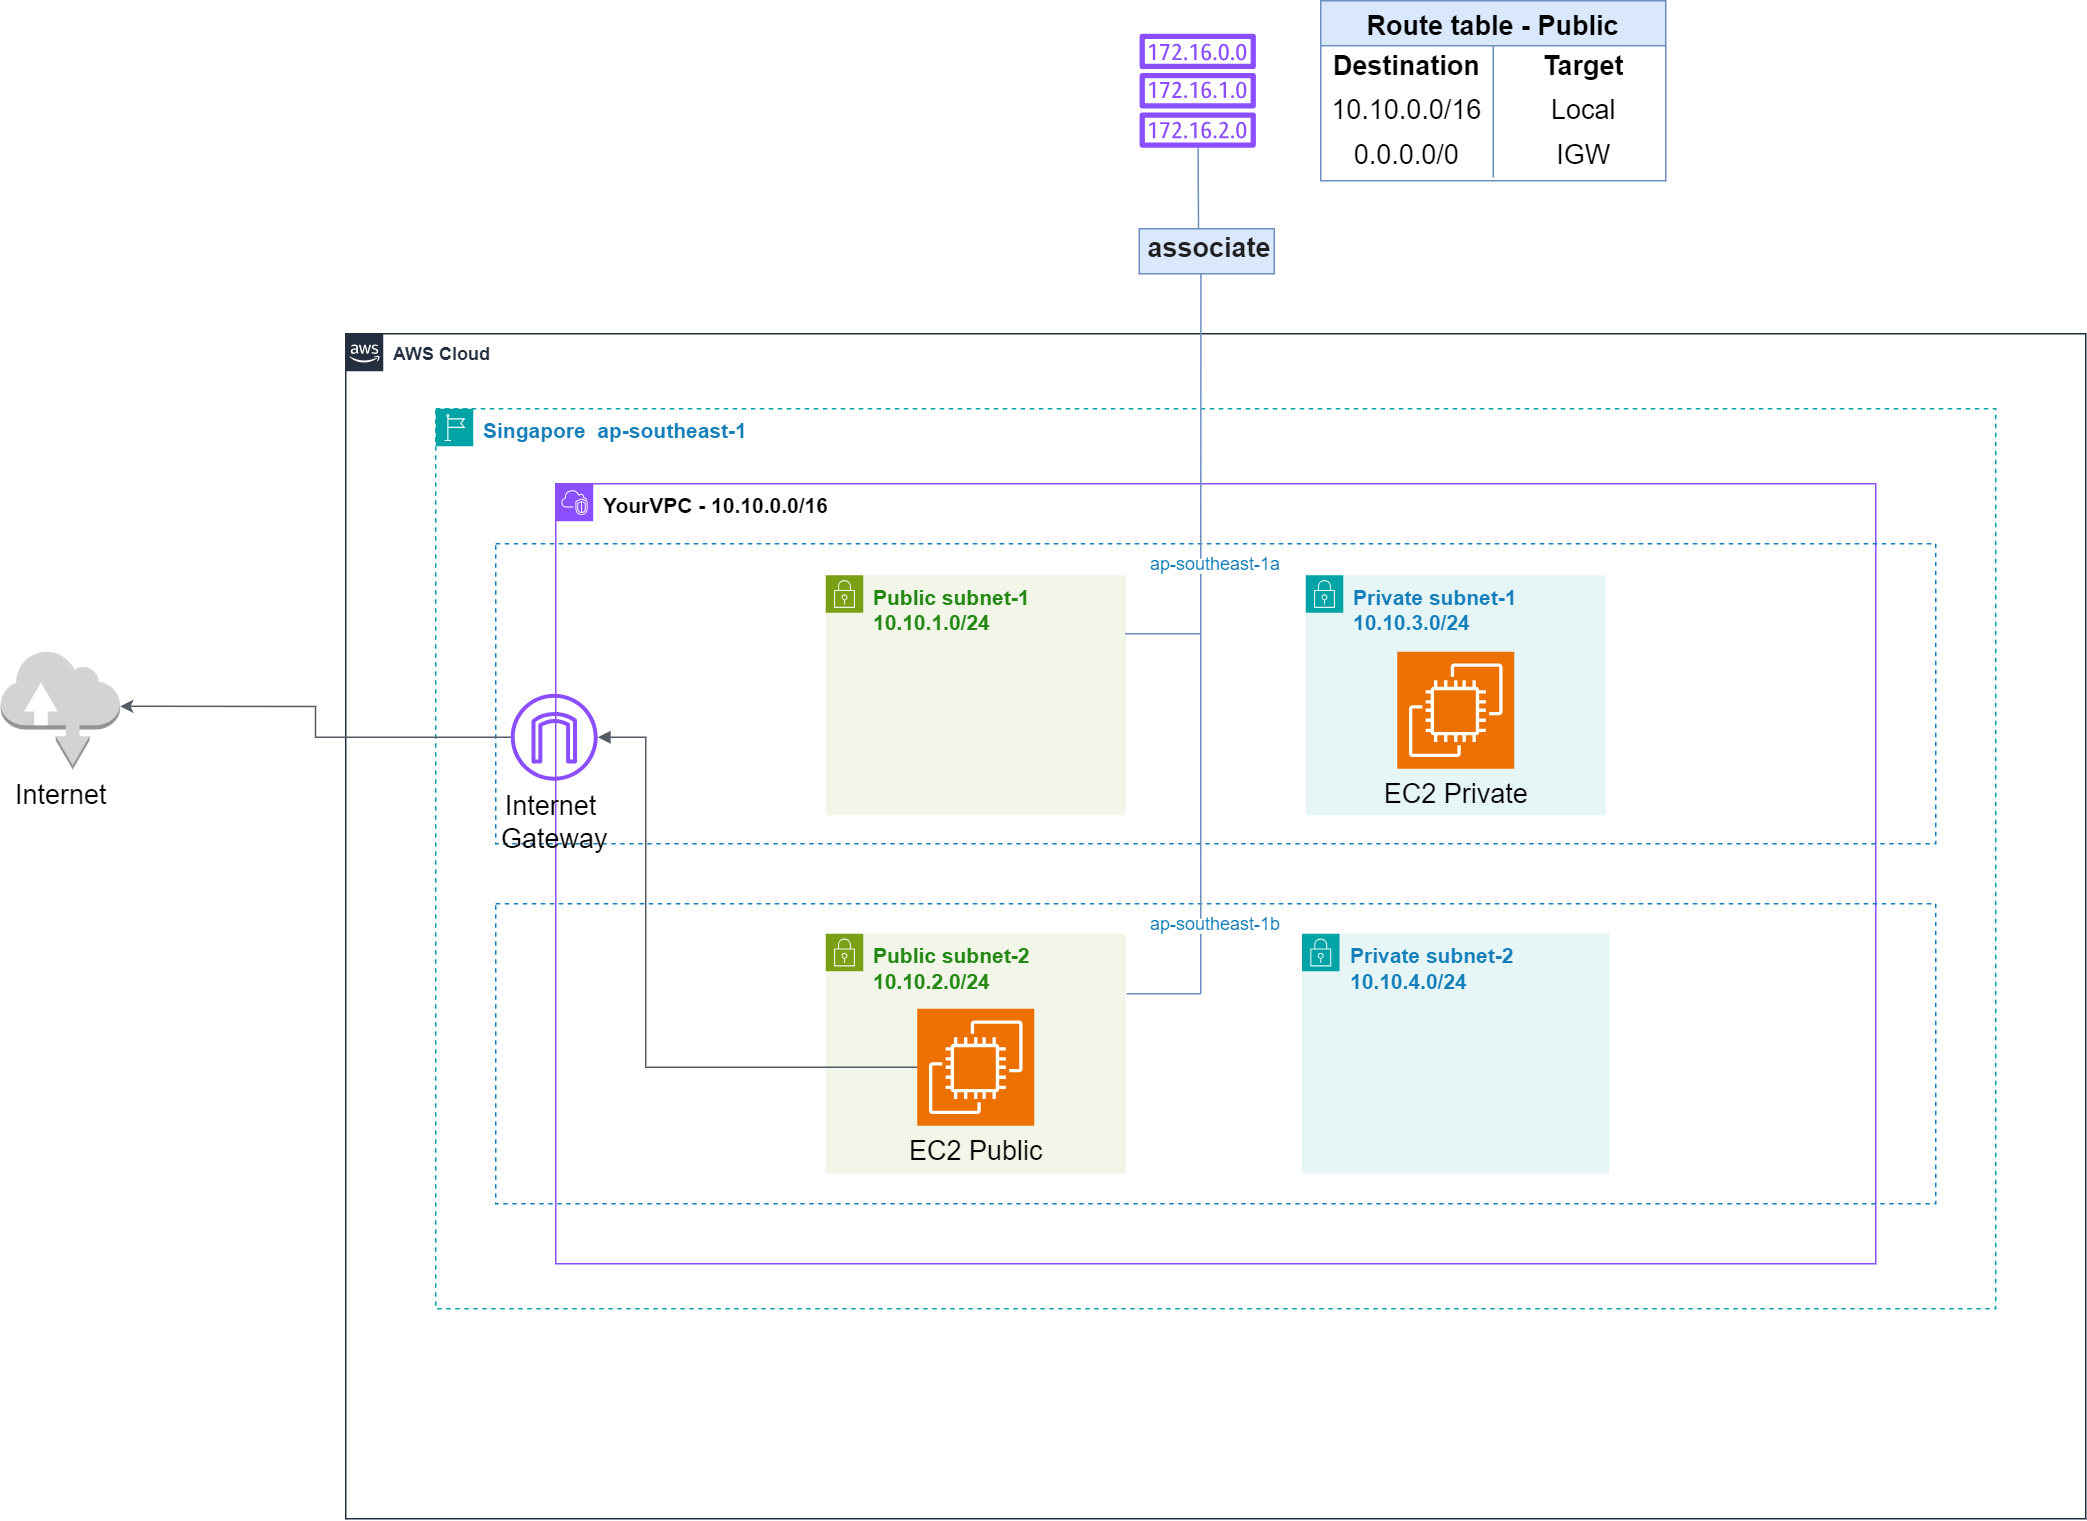

The diagram above was exported from draw.io. Its source (the exported page's mxGraphModel, read from the mxfile embedded in the PNG):
<mxGraphModel dx="2350" dy="2035" grid="1" gridSize="10" guides="1" tooltips="1" connect="1" arrows="1" fold="1" page="1" pageScale="1" pageWidth="850" pageHeight="1100" background="#FFFFFF" math="0" shadow="0">
  <root>
    <mxCell id="0" />
    <mxCell id="1" parent="0" />
    <mxCell id="30UKMFwqFK2uwgnN-NES-1" value="&lt;b&gt;&lt;font style=&quot;font-size: 14px;&quot;&gt;Singapore&amp;nbsp; ap-southeast-1&lt;/font&gt;&lt;/b&gt;" style="points=[[0,0],[0.25,0],[0.5,0],[0.75,0],[1,0],[1,0.25],[1,0.5],[1,0.75],[1,1],[0.75,1],[0.5,1],[0.25,1],[0,1],[0,0.75],[0,0.5],[0,0.25]];outlineConnect=0;gradientColor=none;html=1;whiteSpace=wrap;fontSize=12;fontStyle=0;container=1;pointerEvents=0;collapsible=0;recursiveResize=0;shape=mxgraph.aws4.group;grIcon=mxgraph.aws4.group_region;strokeColor=#00A4A6;fillColor=none;verticalAlign=top;align=left;spacingLeft=30;fontColor=#147EBA;dashed=1;" parent="1" vertex="1">
      <mxGeometry x="60" y="190" width="1040" height="600" as="geometry" />
    </mxCell>
    <mxCell id="LE5Qw2g-XUQVOYbOH2v8-2" value="&lt;font size=&quot;1&quot; color=&quot;#000000&quot;&gt;&lt;b style=&quot;font-size: 14px;&quot;&gt;YourVPC - 10.10.0.0/16&lt;/b&gt;&lt;/font&gt;" style="points=[[0,0],[0.25,0],[0.5,0],[0.75,0],[1,0],[1,0.25],[1,0.5],[1,0.75],[1,1],[0.75,1],[0.5,1],[0.25,1],[0,1],[0,0.75],[0,0.5],[0,0.25]];outlineConnect=0;gradientColor=none;html=1;whiteSpace=wrap;fontSize=12;fontStyle=0;container=1;pointerEvents=0;collapsible=0;recursiveResize=0;shape=mxgraph.aws4.group;grIcon=mxgraph.aws4.group_vpc2;strokeColor=#8C4FFF;fillColor=none;verticalAlign=top;align=left;spacingLeft=30;fontColor=#AAB7B8;dashed=0;" parent="1" vertex="1">
      <mxGeometry x="140" y="240" width="880" height="520" as="geometry" />
    </mxCell>
    <mxCell id="LE5Qw2g-XUQVOYbOH2v8-1" value="ap-southeast-1a" style="fillColor=none;strokeColor=#147EBA;dashed=1;verticalAlign=top;fontStyle=0;fontColor=#147EBA;whiteSpace=wrap;html=1;" parent="LE5Qw2g-XUQVOYbOH2v8-2" vertex="1">
      <mxGeometry x="-40" y="40" width="960" height="200" as="geometry" />
    </mxCell>
    <mxCell id="LE5Qw2g-XUQVOYbOH2v8-3" value="ap-southeast-1b" style="fillColor=none;strokeColor=#147EBA;dashed=1;verticalAlign=top;fontStyle=0;fontColor=#147EBA;whiteSpace=wrap;html=1;" parent="LE5Qw2g-XUQVOYbOH2v8-2" vertex="1">
      <mxGeometry x="-40" y="280" width="960" height="200" as="geometry" />
    </mxCell>
    <mxCell id="LE5Qw2g-XUQVOYbOH2v8-4" value="&lt;b style=&quot;font-size: 14px;&quot;&gt;Private subnet-1&lt;br&gt;10.10.3.0/24&lt;/b&gt;" style="points=[[0,0],[0.25,0],[0.5,0],[0.75,0],[1,0],[1,0.25],[1,0.5],[1,0.75],[1,1],[0.75,1],[0.5,1],[0.25,1],[0,1],[0,0.75],[0,0.5],[0,0.25]];outlineConnect=0;gradientColor=none;html=1;whiteSpace=wrap;fontSize=12;fontStyle=0;container=1;pointerEvents=0;collapsible=0;recursiveResize=0;shape=mxgraph.aws4.group;grIcon=mxgraph.aws4.group_security_group;grStroke=0;strokeColor=#00A4A6;fillColor=#E6F6F7;verticalAlign=top;align=left;spacingLeft=30;fontColor=#147EBA;dashed=0;" parent="LE5Qw2g-XUQVOYbOH2v8-2" vertex="1">
      <mxGeometry x="500" y="61" width="200" height="160" as="geometry" />
    </mxCell>
    <mxCell id="LE5Qw2g-XUQVOYbOH2v8-5" value="&lt;b style=&quot;font-size: 14px;&quot;&gt;Public subnet-1&lt;br&gt;10.10.1.0/24&lt;/b&gt;" style="points=[[0,0],[0.25,0],[0.5,0],[0.75,0],[1,0],[1,0.25],[1,0.5],[1,0.75],[1,1],[0.75,1],[0.5,1],[0.25,1],[0,1],[0,0.75],[0,0.5],[0,0.25]];outlineConnect=0;gradientColor=none;html=1;whiteSpace=wrap;fontSize=12;fontStyle=0;container=1;pointerEvents=0;collapsible=0;recursiveResize=0;shape=mxgraph.aws4.group;grIcon=mxgraph.aws4.group_security_group;grStroke=0;strokeColor=#7AA116;fillColor=#F2F6E8;verticalAlign=top;align=left;spacingLeft=30;fontColor=#248814;dashed=0;" parent="LE5Qw2g-XUQVOYbOH2v8-2" vertex="1">
      <mxGeometry x="180" y="61" width="200" height="160" as="geometry" />
    </mxCell>
    <mxCell id="LE5Qw2g-XUQVOYbOH2v8-6" value="&lt;b style=&quot;font-size: 14px;&quot;&gt;Public subnet-2&lt;br&gt;10.10.2.0/24&lt;/b&gt;" style="points=[[0,0],[0.25,0],[0.5,0],[0.75,0],[1,0],[1,0.25],[1,0.5],[1,0.75],[1,1],[0.75,1],[0.5,1],[0.25,1],[0,1],[0,0.75],[0,0.5],[0,0.25]];outlineConnect=0;gradientColor=none;html=1;whiteSpace=wrap;fontSize=12;fontStyle=0;container=1;pointerEvents=0;collapsible=0;recursiveResize=0;shape=mxgraph.aws4.group;grIcon=mxgraph.aws4.group_security_group;grStroke=0;strokeColor=#7AA116;fillColor=#F2F6E8;verticalAlign=top;align=left;spacingLeft=30;fontColor=#248814;dashed=0;" parent="LE5Qw2g-XUQVOYbOH2v8-2" vertex="1">
      <mxGeometry x="180" y="300" width="200" height="160" as="geometry" />
    </mxCell>
    <mxCell id="LE5Qw2g-XUQVOYbOH2v8-7" value="&lt;b style=&quot;font-size: 14px;&quot;&gt;Private subnet-2&lt;br&gt;10.10.4.0/24&lt;/b&gt;" style="points=[[0,0],[0.25,0],[0.5,0],[0.75,0],[1,0],[1,0.25],[1,0.5],[1,0.75],[1,1],[0.75,1],[0.5,1],[0.25,1],[0,1],[0,0.75],[0,0.5],[0,0.25]];outlineConnect=0;gradientColor=none;html=1;whiteSpace=wrap;fontSize=12;fontStyle=0;container=1;pointerEvents=0;collapsible=0;recursiveResize=0;shape=mxgraph.aws4.group;grIcon=mxgraph.aws4.group_security_group;grStroke=0;strokeColor=#00A4A6;fillColor=#E6F6F7;verticalAlign=top;align=left;spacingLeft=30;fontColor=#147EBA;dashed=0;" parent="LE5Qw2g-XUQVOYbOH2v8-2" vertex="1">
      <mxGeometry x="497.5" y="300" width="205" height="160" as="geometry" />
    </mxCell>
    <mxCell id="LE5Qw2g-XUQVOYbOH2v8-14" value="EC2 Private" style="sketch=0;points=[[0,0,0],[0.25,0,0],[0.5,0,0],[0.75,0,0],[1,0,0],[0,1,0],[0.25,1,0],[0.5,1,0],[0.75,1,0],[1,1,0],[0,0.25,0],[0,0.5,0],[0,0.75,0],[1,0.25,0],[1,0.5,0],[1,0.75,0]];outlineConnect=0;fontColor=#000000;fillColor=#ED7100;strokeColor=#ffffff;dashed=0;verticalLabelPosition=bottom;verticalAlign=top;align=center;html=1;fontSize=18;fontStyle=0;aspect=fixed;shape=mxgraph.aws4.resourceIcon;resIcon=mxgraph.aws4.ec2;" parent="LE5Qw2g-XUQVOYbOH2v8-2" vertex="1">
      <mxGeometry x="561" y="112" width="78" height="78" as="geometry" />
    </mxCell>
    <mxCell id="LE5Qw2g-XUQVOYbOH2v8-15" value="Internet&amp;nbsp;&lt;br style=&quot;font-size: 18px;&quot;&gt;Gateway" style="sketch=0;outlineConnect=0;fontColor=#000000;gradientColor=none;fillColor=#8C4FFF;strokeColor=none;dashed=0;verticalLabelPosition=bottom;verticalAlign=top;align=center;html=1;fontSize=18;fontStyle=0;aspect=fixed;pointerEvents=1;shape=mxgraph.aws4.internet_gateway;" parent="LE5Qw2g-XUQVOYbOH2v8-2" vertex="1">
      <mxGeometry x="-30" y="140" width="58" height="58" as="geometry" />
    </mxCell>
    <mxCell id="LE5Qw2g-XUQVOYbOH2v8-13" value="EC2 Public" style="sketch=0;points=[[0,0,0],[0.25,0,0],[0.5,0,0],[0.75,0,0],[1,0,0],[0,1,0],[0.25,1,0],[0.5,1,0],[0.75,1,0],[1,1,0],[0,0.25,0],[0,0.5,0],[0,0.75,0],[1,0.25,0],[1,0.5,0],[1,0.75,0]];outlineConnect=0;fontColor=#000000;fillColor=#ED7100;strokeColor=#ffffff;dashed=0;verticalLabelPosition=bottom;verticalAlign=top;align=center;html=1;fontSize=18;fontStyle=0;aspect=fixed;shape=mxgraph.aws4.resourceIcon;resIcon=mxgraph.aws4.ec2;" parent="LE5Qw2g-XUQVOYbOH2v8-2" vertex="1">
      <mxGeometry x="241" y="350" width="78" height="78" as="geometry" />
    </mxCell>
    <mxCell id="rHu1s7uzJ1YM-rubmary-3" value="" style="endArrow=none;html=1;rounded=0;fillColor=#dae8fc;strokeColor=#6c8ebf;startFill=0;endFill=0;entryX=0.49;entryY=0.1;entryDx=0;entryDy=0;entryPerimeter=0;" parent="LE5Qw2g-XUQVOYbOH2v8-2" edge="1">
      <mxGeometry width="50" height="50" relative="1" as="geometry">
        <mxPoint x="430.02666666666664" y="50" as="sourcePoint" />
        <mxPoint x="430" y="10" as="targetPoint" />
        <Array as="points" />
      </mxGeometry>
    </mxCell>
    <mxCell id="rHu1s7uzJ1YM-rubmary-29" value="" style="edgeStyle=orthogonalEdgeStyle;html=1;endArrow=none;elbow=vertical;startArrow=block;startFill=1;strokeColor=#545B64;rounded=0;entryX=0;entryY=0.5;entryDx=0;entryDy=0;entryPerimeter=0;" parent="LE5Qw2g-XUQVOYbOH2v8-2" source="LE5Qw2g-XUQVOYbOH2v8-15" target="LE5Qw2g-XUQVOYbOH2v8-13" edge="1">
      <mxGeometry width="100" relative="1" as="geometry">
        <mxPoint x="140" y="390" as="sourcePoint" />
        <mxPoint x="230" y="390" as="targetPoint" />
        <Array as="points">
          <mxPoint x="60" y="169" />
          <mxPoint x="60" y="389" />
        </Array>
      </mxGeometry>
    </mxCell>
    <mxCell id="LE5Qw2g-XUQVOYbOH2v8-9" value="&lt;b&gt;AWS Cloud&lt;/b&gt;" style="points=[[0,0],[0.25,0],[0.5,0],[0.75,0],[1,0],[1,0.25],[1,0.5],[1,0.75],[1,1],[0.75,1],[0.5,1],[0.25,1],[0,1],[0,0.75],[0,0.5],[0,0.25]];outlineConnect=0;gradientColor=none;html=1;whiteSpace=wrap;fontSize=12;fontStyle=0;container=1;pointerEvents=0;collapsible=0;recursiveResize=0;shape=mxgraph.aws4.group;grIcon=mxgraph.aws4.group_aws_cloud_alt;strokeColor=#232F3E;fillColor=none;verticalAlign=top;align=left;spacingLeft=30;fontColor=#232F3E;dashed=0;" parent="1" vertex="1">
      <mxGeometry y="140" width="1160" height="790" as="geometry" />
    </mxCell>
    <mxCell id="rHu1s7uzJ1YM-rubmary-2" value="" style="endArrow=none;html=1;rounded=0;fillColor=#dae8fc;strokeColor=#6c8ebf;startFill=0;endFill=0;" parent="LE5Qw2g-XUQVOYbOH2v8-9" edge="1">
      <mxGeometry width="50" height="50" relative="1" as="geometry">
        <mxPoint x="570" y="200" as="sourcePoint" />
        <mxPoint x="570" y="160" as="targetPoint" />
        <Array as="points" />
      </mxGeometry>
    </mxCell>
    <mxCell id="rHu1s7uzJ1YM-rubmary-5" value="" style="endArrow=none;html=1;rounded=0;fillColor=#dae8fc;strokeColor=#6c8ebf;startFill=0;endFill=0;entryX=0.457;entryY=0.997;entryDx=0;entryDy=0;entryPerimeter=0;" parent="LE5Qw2g-XUQVOYbOH2v8-9" target="KapvX8P4VdWnfXhFxTVG-3" edge="1">
      <mxGeometry width="50" height="50" relative="1" as="geometry">
        <mxPoint x="570.03" y="110" as="sourcePoint" />
        <mxPoint x="570" y="-30" as="targetPoint" />
        <Array as="points" />
      </mxGeometry>
    </mxCell>
    <mxCell id="rHu1s7uzJ1YM-rubmary-7" value="" style="endArrow=none;html=1;rounded=0;fillColor=#dae8fc;strokeColor=#6c8ebf;startFill=0;endFill=0;exitX=0.437;exitY=0.3;exitDx=0;exitDy=0;exitPerimeter=0;" parent="LE5Qw2g-XUQVOYbOH2v8-9" source="LE5Qw2g-XUQVOYbOH2v8-1" edge="1">
      <mxGeometry width="50" height="50" relative="1" as="geometry">
        <mxPoint x="550" y="230" as="sourcePoint" />
        <mxPoint x="570" y="200" as="targetPoint" />
        <Array as="points" />
      </mxGeometry>
    </mxCell>
    <mxCell id="rHu1s7uzJ1YM-rubmary-8" value="" style="endArrow=none;html=1;rounded=0;fillColor=#dae8fc;strokeColor=#6c8ebf;startFill=0;endFill=0;" parent="LE5Qw2g-XUQVOYbOH2v8-9" edge="1">
      <mxGeometry width="50" height="50" relative="1" as="geometry">
        <mxPoint x="570" y="440" as="sourcePoint" />
        <mxPoint x="570" y="400" as="targetPoint" />
        <Array as="points" />
      </mxGeometry>
    </mxCell>
    <mxCell id="rHu1s7uzJ1YM-rubmary-9" value="" style="endArrow=none;html=1;rounded=0;fillColor=#dae8fc;strokeColor=#6c8ebf;startFill=0;endFill=0;" parent="LE5Qw2g-XUQVOYbOH2v8-9" edge="1">
      <mxGeometry width="50" height="50" relative="1" as="geometry">
        <mxPoint x="570" y="390" as="sourcePoint" />
        <mxPoint x="570" y="350" as="targetPoint" />
        <Array as="points" />
      </mxGeometry>
    </mxCell>
    <mxCell id="rHu1s7uzJ1YM-rubmary-10" value="" style="endArrow=none;html=1;rounded=0;fillColor=#dae8fc;strokeColor=#6c8ebf;startFill=0;endFill=0;" parent="LE5Qw2g-XUQVOYbOH2v8-9" edge="1">
      <mxGeometry width="50" height="50" relative="1" as="geometry">
        <mxPoint x="570" y="350" as="sourcePoint" />
        <mxPoint x="570" y="200" as="targetPoint" />
        <Array as="points" />
      </mxGeometry>
    </mxCell>
    <mxCell id="rHu1s7uzJ1YM-rubmary-11" value="" style="endArrow=none;html=1;rounded=0;fillColor=#dae8fc;strokeColor=#6c8ebf;startFill=0;endFill=0;exitX=0.438;exitY=0.3;exitDx=0;exitDy=0;exitPerimeter=0;" parent="LE5Qw2g-XUQVOYbOH2v8-9" source="LE5Qw2g-XUQVOYbOH2v8-3" edge="1">
      <mxGeometry width="50" height="50" relative="1" as="geometry">
        <mxPoint x="550" y="470" as="sourcePoint" />
        <mxPoint x="570" y="440" as="targetPoint" />
        <Array as="points" />
      </mxGeometry>
    </mxCell>
    <mxCell id="LE5Qw2g-XUQVOYbOH2v8-16" value="Internet" style="outlineConnect=0;dashed=0;verticalLabelPosition=bottom;verticalAlign=top;align=center;html=1;shape=mxgraph.aws3.internet;fillColor=#D2D3D3;gradientColor=none;fontColor=#000000;fontSize=18;" parent="1" vertex="1">
      <mxGeometry x="-230" y="351" width="79.5" height="79.5" as="geometry" />
    </mxCell>
    <mxCell id="QG1RQ42jvlRSl4ObQS-o-1" value="Route table - Public" style="shape=table;startSize=30;container=1;collapsible=0;childLayout=tableLayout;fixedRows=1;rowLines=0;fontStyle=1;strokeColor=#6c8ebf;fontSize=18;fillColor=#dae8fc;" parent="1" vertex="1">
      <mxGeometry x="650" y="-82" width="230" height="120" as="geometry" />
    </mxCell>
    <mxCell id="QG1RQ42jvlRSl4ObQS-o-2" value="" style="shape=tableRow;horizontal=0;startSize=0;swimlaneHead=0;swimlaneBody=0;top=0;left=0;bottom=0;right=0;collapsible=0;dropTarget=0;fillColor=none;points=[[0,0.5],[1,0.5]];portConstraint=eastwest;strokeColor=inherit;fontSize=16;" parent="QG1RQ42jvlRSl4ObQS-o-1" vertex="1">
      <mxGeometry y="30" width="230" height="28" as="geometry" />
    </mxCell>
    <mxCell id="QG1RQ42jvlRSl4ObQS-o-3" value="&lt;font style=&quot;font-size: 18px;&quot;&gt;&lt;b style=&quot;font-size: 18px;&quot;&gt;Destination&lt;/b&gt;&lt;/font&gt;" style="shape=partialRectangle;html=1;whiteSpace=wrap;connectable=0;fillColor=none;top=0;left=0;bottom=0;right=0;overflow=hidden;pointerEvents=1;strokeColor=inherit;fontSize=18;fontColor=#000000;" parent="QG1RQ42jvlRSl4ObQS-o-2" vertex="1">
      <mxGeometry width="115" height="28" as="geometry">
        <mxRectangle width="115" height="28" as="alternateBounds" />
      </mxGeometry>
    </mxCell>
    <mxCell id="QG1RQ42jvlRSl4ObQS-o-4" value="&lt;b style=&quot;font-size: 18px;&quot;&gt;Target&lt;/b&gt;" style="shape=partialRectangle;html=1;whiteSpace=wrap;connectable=0;fillColor=none;top=0;left=0;bottom=0;right=0;align=center;spacingLeft=6;overflow=hidden;strokeColor=inherit;fontSize=18;fontColor=#000000;" parent="QG1RQ42jvlRSl4ObQS-o-2" vertex="1">
      <mxGeometry x="115" width="115" height="28" as="geometry">
        <mxRectangle width="115" height="28" as="alternateBounds" />
      </mxGeometry>
    </mxCell>
    <mxCell id="QG1RQ42jvlRSl4ObQS-o-5" value="" style="shape=tableRow;horizontal=0;startSize=0;swimlaneHead=0;swimlaneBody=0;top=0;left=0;bottom=0;right=0;collapsible=0;dropTarget=0;fillColor=none;points=[[0,0.5],[1,0.5]];portConstraint=eastwest;strokeColor=inherit;fontSize=16;" parent="QG1RQ42jvlRSl4ObQS-o-1" vertex="1">
      <mxGeometry y="58" width="230" height="30" as="geometry" />
    </mxCell>
    <mxCell id="QG1RQ42jvlRSl4ObQS-o-6" value="10.10.0.0/16" style="shape=partialRectangle;html=1;whiteSpace=wrap;connectable=0;fillColor=none;top=0;left=0;bottom=0;right=0;overflow=hidden;strokeColor=inherit;fontSize=18;fontColor=#000000;" parent="QG1RQ42jvlRSl4ObQS-o-5" vertex="1">
      <mxGeometry width="115" height="30" as="geometry">
        <mxRectangle width="115" height="30" as="alternateBounds" />
      </mxGeometry>
    </mxCell>
    <mxCell id="QG1RQ42jvlRSl4ObQS-o-7" value="Local" style="shape=partialRectangle;html=1;whiteSpace=wrap;connectable=0;fillColor=none;top=0;left=0;bottom=0;right=0;align=center;spacingLeft=6;overflow=hidden;strokeColor=inherit;fontSize=18;fontColor=#000000;" parent="QG1RQ42jvlRSl4ObQS-o-5" vertex="1">
      <mxGeometry x="115" width="115" height="30" as="geometry">
        <mxRectangle width="115" height="30" as="alternateBounds" />
      </mxGeometry>
    </mxCell>
    <mxCell id="QG1RQ42jvlRSl4ObQS-o-8" value="" style="shape=tableRow;horizontal=0;startSize=0;swimlaneHead=0;swimlaneBody=0;top=0;left=0;bottom=0;right=0;collapsible=0;dropTarget=0;fillColor=none;points=[[0,0.5],[1,0.5]];portConstraint=eastwest;strokeColor=inherit;fontSize=16;" parent="QG1RQ42jvlRSl4ObQS-o-1" vertex="1">
      <mxGeometry y="88" width="230" height="30" as="geometry" />
    </mxCell>
    <mxCell id="QG1RQ42jvlRSl4ObQS-o-9" value="0.0.0.0/0" style="shape=partialRectangle;html=1;whiteSpace=wrap;connectable=0;fillColor=none;top=0;left=0;bottom=0;right=0;overflow=hidden;strokeColor=inherit;fontSize=18;fontColor=#000000;" parent="QG1RQ42jvlRSl4ObQS-o-8" vertex="1">
      <mxGeometry width="115" height="30" as="geometry">
        <mxRectangle width="115" height="30" as="alternateBounds" />
      </mxGeometry>
    </mxCell>
    <mxCell id="QG1RQ42jvlRSl4ObQS-o-10" value="IGW" style="shape=partialRectangle;html=1;whiteSpace=wrap;connectable=0;fillColor=none;top=0;left=0;bottom=0;right=0;align=center;spacingLeft=6;overflow=hidden;strokeColor=inherit;fontSize=18;fontColor=#000000;" parent="QG1RQ42jvlRSl4ObQS-o-8" vertex="1">
      <mxGeometry x="115" width="115" height="30" as="geometry">
        <mxRectangle width="115" height="30" as="alternateBounds" />
      </mxGeometry>
    </mxCell>
    <mxCell id="KapvX8P4VdWnfXhFxTVG-3" value="&lt;b style=&quot;font-size: 18px;&quot;&gt;associate&lt;/b&gt;" style="strokeWidth=1;shadow=0;dashed=0;align=center;html=1;shape=mxgraph.mockup.text.textBox;align=left;fontSize=18;spacingLeft=4;spacingTop=-3;whiteSpace=wrap;strokeColor=#6c8ebf;mainText=;fillColor=#dae8fc;fontColor=#1F1F1F;" parent="1" vertex="1">
      <mxGeometry x="529" y="70" width="90" height="30" as="geometry" />
    </mxCell>
    <mxCell id="-UIQE3hE9I7VgCW5ji6_-1" value="" style="sketch=0;outlineConnect=0;fontColor=#232F3E;gradientColor=none;fillColor=#8C4FFF;strokeColor=none;dashed=0;verticalLabelPosition=bottom;verticalAlign=top;align=center;html=1;fontSize=12;fontStyle=0;aspect=fixed;pointerEvents=1;shape=mxgraph.aws4.route_table;" parent="1" vertex="1">
      <mxGeometry x="529" y="-60" width="78" height="76" as="geometry" />
    </mxCell>
    <mxCell id="rHu1s7uzJ1YM-rubmary-6" value="" style="endArrow=none;html=1;rounded=0;fillColor=#dae8fc;strokeColor=#6c8ebf;startFill=0;endFill=0;exitX=0.439;exitY=-0.014;exitDx=0;exitDy=0;exitPerimeter=0;" parent="1" source="KapvX8P4VdWnfXhFxTVG-3" target="-UIQE3hE9I7VgCW5ji6_-1" edge="1">
      <mxGeometry width="50" height="50" relative="1" as="geometry">
        <mxPoint x="570.03" y="70" as="sourcePoint" />
        <mxPoint x="570.0033333333333" y="30" as="targetPoint" />
        <Array as="points" />
      </mxGeometry>
    </mxCell>
    <mxCell id="rHu1s7uzJ1YM-rubmary-33" style="edgeStyle=orthogonalEdgeStyle;rounded=0;orthogonalLoop=1;jettySize=auto;html=1;entryX=1;entryY=0.47;entryDx=0;entryDy=0;entryPerimeter=0;strokeColor=#545B64;" parent="1" source="LE5Qw2g-XUQVOYbOH2v8-15" target="LE5Qw2g-XUQVOYbOH2v8-16" edge="1">
      <mxGeometry relative="1" as="geometry" />
    </mxCell>
  </root>
</mxGraphModel>